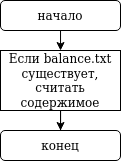

The diagram above was exported from draw.io. Its source (the exported page's mxGraphModel, read from the mxfile embedded in the PNG):
<mxGraphModel dx="343" dy="587" grid="1" gridSize="10" guides="1" tooltips="1" connect="1" arrows="1" fold="1" page="1" pageScale="1" pageWidth="827" pageHeight="1169" math="0" shadow="0">
  <root>
    <mxCell id="0" />
    <mxCell id="1" parent="0" />
    <mxCell id="Rfa8apUO0t4teAoU87N_-47" value="" style="edgeStyle=orthogonalEdgeStyle;rounded=0;orthogonalLoop=1;jettySize=auto;html=1;" edge="1" parent="1" source="Rfa8apUO0t4teAoU87N_-5">
      <mxGeometry relative="1" as="geometry">
        <mxPoint x="402.0769230769233" y="80" as="targetPoint" />
      </mxGeometry>
    </mxCell>
    <mxCell id="Rfa8apUO0t4teAoU87N_-5" value="начало" style="rounded=1;whiteSpace=wrap;html=1;" vertex="1" parent="1">
      <mxGeometry x="342" y="30" width="120" height="30" as="geometry" />
    </mxCell>
    <mxCell id="Rfa8apUO0t4teAoU87N_-126" value="" style="edgeStyle=orthogonalEdgeStyle;rounded=0;orthogonalLoop=1;jettySize=auto;html=1;" edge="1" parent="1" source="Rfa8apUO0t4teAoU87N_-83" target="Rfa8apUO0t4teAoU87N_-120">
      <mxGeometry relative="1" as="geometry" />
    </mxCell>
    <mxCell id="Rfa8apUO0t4teAoU87N_-83" value="Если balance.txt существует, считать содержимое" style="rounded=0;whiteSpace=wrap;html=1;" vertex="1" parent="1">
      <mxGeometry x="342" y="80" width="120" height="60" as="geometry" />
    </mxCell>
    <mxCell id="Rfa8apUO0t4teAoU87N_-120" value="конец" style="rounded=1;whiteSpace=wrap;html=1;" vertex="1" parent="1">
      <mxGeometry x="342" y="160" width="120" height="30" as="geometry" />
    </mxCell>
  </root>
</mxGraphModel>